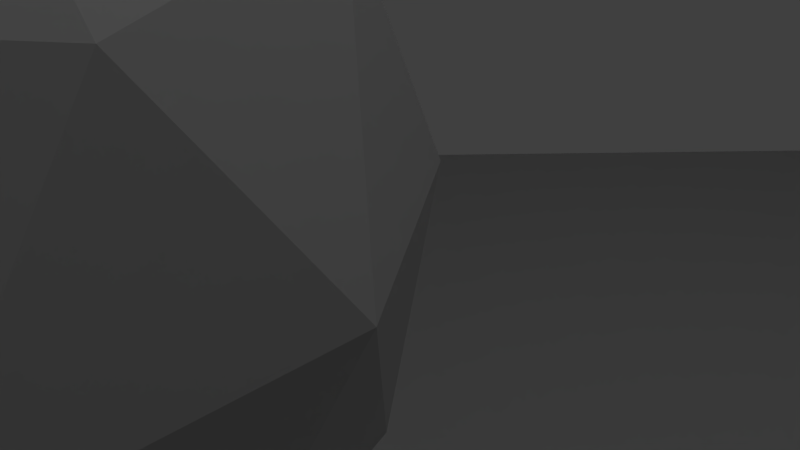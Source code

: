 # Source: TestLevel.blend  (saved by Blender 2.63.0; exported with 4.5.12 LTS)
import bpy
from mathutils import Matrix  # noqa: F401  (used for matrix-valued properties, if any)

bpy.ops.wm.read_factory_settings(use_empty=True)
scene = bpy.context.scene
scene.name = 'Scene'

# ---- collections
col_collection_1 = bpy.data.collections.new('Collection 1'); scene.collection.children.link(col_collection_1)

# ---- materials (node trees are filled in below, after node groups)
mat_material_003 = bpy.data.materials.new('Material.003')
mat_material_003.alpha_threshold = 0.0
mat_material_003.use_transparent_shadow = False
mat_material_003.roughness = 0.5
mat_material_003.line_color = (0.0, 0.0, 0.0, 1.0)
mat_material_001 = bpy.data.materials.new('Material.001')
mat_material_001.alpha_threshold = 0.0
mat_material_001.use_transparent_shadow = False
mat_material_001.roughness = 0.5
mat_material_001.specular_intensity = 0.674
mat_material_001.line_color = (0.0, 0.0, 0.0, 1.0)
mat_material_002 = bpy.data.materials.new('Material.002')
mat_material_002.alpha_threshold = 0.0
mat_material_002.use_transparent_shadow = False
mat_material_002.roughness = 0.5
mat_material_002.line_color = (0.0, 0.0, 0.0, 1.0)
mat_material = bpy.data.materials.new('Material')
mat_material.alpha_threshold = 0.0
mat_material.use_transparent_shadow = False
mat_material.roughness = 0.5
mat_material.line_color = (0.0, 0.0, 0.0, 1.0)

# ---- material node trees

# ---- world
world_world = bpy.data.worlds.new('World'); scene.world = world_world
world_world.color = (0.05088, 0.05088, 0.05088)
world_world.use_sun_shadow = False
world_world.sun_shadow_jitter_overblur = 0.0
world_world.cycles.sampling_method = 'MANUAL'
world_world.cycles.sample_map_resolution = 256

# ---- cameras
cam_camera = bpy.data.cameras.new('Camera')
cam_camera.clip_end = 100.0
cam_camera.lens = 35.0
cam_camera.sensor_width = 32.0
cam_camera.sensor_height = 18.0
cam_camera.ortho_scale = 7.314
cam_camera.dof.focus_distance = 0.0
cam_camera.dof.aperture_fstop = 128.0

# ---- lights
light_point = bpy.data.lights.new('Point', 'POINT')
light_point.transmission_factor = 0.0
light_point.energy = 1e+04
light_point.shadow_buffer_clip_start = 0.5
light_point.shadow_soft_size = 1.0
light_point.shadow_maximum_resolution = 0.006
light_point.use_absolute_resolution = True
light_point.cycles.use_multiple_importance_sampling = False
light_sun = bpy.data.lights.new('Sun', 'SUN')
light_sun.transmission_factor = 0.0
light_sun.angle = 1.571
light_sun.energy = 1.0
light_sun.shadow_buffer_clip_start = 0.5
light_sun.shadow_soft_size = 1.0
light_sun.shadow_cascade_max_distance = 1000.0
light_sun.cycles.use_multiple_importance_sampling = False

# ---- meshes
me_cube_002 = bpy.data.meshes.new('Cube.002')
me_cube_002.from_pydata([(-1.0, -1.0, -1.0), (-1.0, 1.0, -1.0), (1.0, 1.0, -1.0), (1.0, -1.0, -1.0), (-1.0, -1.0, 1.0), (-1.0, 1.0, 1.0), (1.0, 1.0, 1.0), (1.0, -1.0, 1.0)], [], [(4, 5, 1, 0), (5, 6, 2, 1), (6, 7, 3, 2), (7, 4, 0, 3), (0, 1, 2, 3), (7, 6, 5, 4)])
me_cube_002.materials.append(mat_material_003)
me_cube_002.use_remesh_preserve_volume = False
me_cube_002.use_remesh_preserve_attributes = False
me_cube_002.use_mirror_vertex_groups = False
me_cube_002.update()
me_log = bpy.data.meshes.new('Log')
me_log.from_pydata([(-1.0, -1.0, -1.0), (-1.0, 1.0, -1.0), (1.0, 1.0, -1.0), (1.0, -1.0, -1.0), (-1.0, -1.0, 1.0), (-1.0, 1.0, 1.0), (1.0, 1.0, 1.0), (1.0, -1.0, 1.0)], [], [(4, 5, 1, 0), (5, 6, 2, 1), (6, 7, 3, 2), (7, 4, 0, 3), (0, 1, 2, 3), (7, 6, 5, 4)])
me_log.materials.append(mat_material_001)
me_log.use_remesh_preserve_volume = False
me_log.use_remesh_preserve_attributes = False
me_log.use_mirror_vertex_groups = False
me_log.update()
me_cube_001 = bpy.data.meshes.new('Cube.001')
me_cube_001.from_pydata([(-1.0, -1.0, -1.0), (-1.0, 1.0, -1.0), (1.0, 1.0, -1.0), (1.0, -1.0, -1.0), (-1.0, -1.0, 1.0), (-1.0, 1.0, 1.0), (1.0, 1.0, 1.0), (1.0, -1.0, 1.0)], [], [(4, 5, 1, 0), (5, 6, 2, 1), (6, 7, 3, 2), (7, 4, 0, 3), (0, 1, 2, 3), (7, 6, 5, 4)])
_uv = me_cube_001.uv_layers.new(name='UV coord')
_uv.uv.foreach_set('vector', [0.6972, 0.5894, 1.697, 0.5894, 1.697, -0.4106, 0.6972, -0.4106, 0.0, 0.5894, 1.0, 0.5894, 1.0, -0.4106, 0.0, -0.4106, 0.6972, 0.5894, -0.3028, 0.5894, -0.3028, -0.4106, 0.6972, -0.4106, 0.0, 0.5894, -1.0, 0.5894, -1.0, -0.4106, 0.0, -0.4106, 0.0, 0.6972, 0.0, 1.697, 1.0, 1.697, 1.0, 0.6972, 0.0, 0.6972, 0.0, 1.697, -1.0, 1.697, -1.0, 0.6972])
me_cube_001.materials.append(mat_material_002)
me_cube_001.use_remesh_preserve_volume = False
me_cube_001.use_remesh_preserve_attributes = False
me_cube_001.use_mirror_vertex_groups = False
me_cube_001.update()
me_icosphere = bpy.data.meshes.new('Icosphere')
me_icosphere.from_pydata([(0.0, 0.0, -1.0), (0.7236, -0.5257, -0.4472), (-0.2764, -0.8506, -0.4472), (-0.8944, 0.0, -0.4472), (-0.2764, 0.8506, -0.4472), (0.7236, 0.5257, -0.4472), (0.2764, -0.8506, 0.4472), (-0.7236, -0.5257, 0.4472), (-0.7236, 0.5257, 0.4472), (0.2764, 0.8506, 0.4472), (0.8944, 0.0, 0.4472), (0.0, 0.0, 1.0), (0.4253, -0.309, -0.8507), (0.2629, -0.809, -0.5257), (-0.1625, -0.5, -0.8507), (0.4253, 0.309, -0.8507), (0.8506, 0.0, -0.5257), (-0.6882, -0.5, -0.5257), (-0.5257, 0.0, -0.8507), (-0.6882, 0.5, -0.5257), (-0.1625, 0.5, -0.8507), (0.2629, 0.809, -0.5257), (0.9511, 0.309, 0.0), (0.9511, -0.309, 0.0), (0.5878, -0.809, 0.0), (0.0, -1.0, 0.0), (-0.5878, -0.809, 0.0), (-0.9511, -0.309, 0.0), (-0.9511, 0.309, 0.0), (-0.5878, 0.809, 0.0), (0.0, 1.0, 0.0), (0.5878, 0.809, 0.0), (0.6882, -0.5, 0.5257), (-0.2629, -0.809, 0.5257), (-0.8506, 0.0, 0.5257), (-0.2629, 0.809, 0.5257), (0.6882, 0.5, 0.5257), (0.5257, 0.0, 0.8507), (0.1625, -0.5, 0.8507), (-0.4253, -0.309, 0.8507), (-0.4253, 0.309, 0.8507), (0.1625, 0.5, 0.8507)], [], [(0, 12, 14), (1, 12, 16), (0, 14, 18), (0, 18, 20), (0, 20, 15), (1, 16, 23), (2, 13, 25), (3, 17, 27), (4, 19, 29), (5, 21, 31), (1, 23, 24), (2, 25, 26), (3, 27, 28), (4, 29, 30), (5, 31, 22), (6, 32, 38), (7, 33, 39), (8, 34, 40), (9, 35, 41), (10, 36, 37), (14, 13, 2), (14, 12, 13), (12, 1, 13), (16, 15, 5), (16, 12, 15), (12, 0, 15), (18, 17, 3), (18, 14, 17), (14, 2, 17), (20, 19, 4), (20, 18, 19), (18, 3, 19), (15, 21, 5), (15, 20, 21), (20, 4, 21), (23, 22, 10), (23, 16, 22), (16, 5, 22), (25, 24, 6), (25, 13, 24), (13, 1, 24), (27, 26, 7), (27, 17, 26), (17, 2, 26), (29, 28, 8), (29, 19, 28), (19, 3, 28), (31, 30, 9), (31, 21, 30), (21, 4, 30), (24, 32, 6), (24, 23, 32), (23, 10, 32), (26, 33, 7), (26, 25, 33), (25, 6, 33), (28, 34, 8), (28, 27, 34), (27, 7, 34), (30, 35, 9), (30, 29, 35), (29, 8, 35), (22, 36, 10), (22, 31, 36), (31, 9, 36), (38, 37, 11), (38, 32, 37), (32, 10, 37), (39, 38, 11), (39, 33, 38), (33, 6, 38), (40, 39, 11), (40, 34, 39), (34, 7, 39), (41, 40, 11), (41, 35, 40), (35, 8, 40), (37, 41, 11), (37, 36, 41), (36, 9, 41)])
_uv = me_icosphere.uv_layers.new(name='UVMap')
_uv.uv.foreach_set('vector', [0.4953, 0.8529, 0.8613, 0.9599, 0.6585, 0.7914, 0.9532, 0.7914, 0.8613, 0.9599, 1.104, 0.8018, 0.4953, 0.8529, 0.6585, 0.7914, 0.5393, 0.6854, 0.4953, 0.8529, 0.5393, 0.6854, 0.4166, 0.7045, 0.4953, 0.8529, 0.4166, 0.7045, 0.2972, 0.8374, 0.9532, 0.7914, 1.104, 0.8018, 1.019, 0.6457, 0.7289, 0.65, 0.8158, 0.7618, 0.8101, 0.562, 0.5588, 0.513, 0.6384, 0.594, 0.6256, 0.3956, 0.3824, 0.5397, 0.4709, 0.531, 0.4092, 0.3715, 0.2096, 0.7005, 0.3058, 0.6378, 0.2197, 0.5253, 0.9532, 0.7914, 1.019, 0.6457, 0.9092, 0.6285, 0.7289, 0.65, 0.8101, 0.562, 0.7197, 0.4747, 0.5588, 0.513, 0.6256, 0.3956, 0.5192, 0.3543, 0.3824, 0.5397, 0.4092, 0.3715, 0.3101, 0.438, 0.2096, 0.7005, 0.2197, 0.5253, 0.1256, 0.6044, 0.8824, 0.4603, 0.9709, 0.469, 0.9166, 0.2955, 0.7096, 0.2995, 0.8058, 0.3622, 0.7972, 0.1626, 0.4532, 0.2086, 0.6044, 0.1982, 0.3613, 0.04008, 0.2289, 0.35, 0.3158, 0.2382, 0.1585, 0.2086, 0.0588, 0.487, 0.1384, 0.406, 0.03933, 0.3146, 0.6585, 0.7914, 0.8158, 0.7618, 0.7289, 0.65, 0.6585, 0.7914, 0.8613, 0.9599, 0.8158, 0.7618, 0.8613, 0.9599, 0.9532, 0.7914, 0.8158, 0.7618, 0.1044, 0.8018, 0.2972, 0.8374, 0.2096, 0.7005, 1.104, 0.8018, 0.8613, 0.9599, 1.297, 0.8374, 0.8613, 0.9599, 0.4953, 0.8529, 1.297, 0.8374, 0.5393, 0.6854, 0.6384, 0.594, 0.5588, 0.513, 0.5393, 0.6854, 0.6585, 0.7914, 0.6384, 0.594, 0.6585, 0.7914, 0.7289, 0.65, 0.6384, 0.594, 0.4166, 0.7045, 0.4709, 0.531, 0.3824, 0.5397, 0.4166, 0.7045, 0.5393, 0.6854, 0.4709, 0.531, 0.5393, 0.6854, 0.5588, 0.513, 0.4709, 0.531, 0.2972, 0.8374, 0.3058, 0.6378, 0.2096, 0.7005, 0.2972, 0.8374, 0.4166, 0.7045, 0.3058, 0.6378, 0.4166, 0.7045, 0.3824, 0.5397, 0.3058, 0.6378, 0.01923, 0.6457, 0.1256, 0.6044, 0.0588, 0.487, 0.01923, 0.6457, 0.1044, 0.8018, 0.1256, 0.6044, 0.1044, 0.8018, 0.2096, 0.7005, 0.1256, 0.6044, 0.8101, 0.562, 0.9092, 0.6285, 0.8824, 0.4603, 0.8101, 0.562, 0.8158, 0.7618, 0.9092, 0.6285, 0.8158, 0.7618, 0.9532, 0.7914, 0.9092, 0.6285, 0.6256, 0.3956, 0.7197, 0.4747, 0.7096, 0.2995, 0.6256, 0.3956, 0.6384, 0.594, 0.7197, 0.4747, 0.6384, 0.594, 0.7289, 0.65, 0.7197, 0.4747, 0.4092, 0.3715, 0.5192, 0.3543, 0.4532, 0.2086, 0.4092, 0.3715, 0.4709, 0.531, 0.5192, 0.3543, 0.4709, 0.531, 0.5588, 0.513, 0.5192, 0.3543, 0.2197, 0.5253, 0.3101, 0.438, 0.2289, 0.35, 0.2197, 0.5253, 0.3058, 0.6378, 0.3101, 0.438, 0.3058, 0.6378, 0.3824, 0.5397, 0.3101, 0.438, 0.9092, 0.6285, 0.9709, 0.469, 0.8824, 0.4603, 0.9092, 0.6285, 1.019, 0.6457, 0.9709, 0.469, 1.019, 0.6457, 1.059, 0.487, 0.9709, 0.469, 0.7197, 0.4747, 0.8058, 0.3622, 0.7096, 0.2995, 0.7197, 0.4747, 0.8101, 0.562, 0.8058, 0.3622, 0.8101, 0.562, 0.8824, 0.4603, 0.8058, 0.3622, 0.5192, 0.3543, 0.6044, 0.1982, 0.4532, 0.2086, 0.5192, 0.3543, 0.6256, 0.3956, 0.6044, 0.1982, 0.6256, 0.3956, 0.7096, 0.2995, 0.6044, 0.1982, 0.3101, 0.438, 0.3158, 0.2382, 0.2289, 0.35, 0.3101, 0.438, 0.4092, 0.3715, 0.3158, 0.2382, 0.4092, 0.3715, 0.4532, 0.2086, 0.3158, 0.2382, 0.1256, 0.6044, 0.1384, 0.406, 0.0588, 0.487, 0.1256, 0.6044, 0.2197, 0.5253, 0.1384, 0.406, 0.2197, 0.5253, 0.2289, 0.35, 0.1384, 0.406, 0.9166, 0.2955, 1.039, 0.3146, 0.9953, 0.1471, 0.9166, 0.2955, 0.9709, 0.469, 1.039, 0.3146, 0.9709, 0.469, 1.059, 0.487, 1.039, 0.3146, 0.7972, 0.1626, 0.9166, 0.2955, 0.9953, 0.1471, 0.7972, 0.1626, 0.8058, 0.3622, 0.9166, 0.2955, 0.8058, 0.3622, 0.8824, 0.4603, 0.9166, 0.2955, 1.361, 0.04008, 0.7972, 0.1626, 0.9953, 0.1471, 0.3613, 0.04008, 0.6044, 0.1982, 0.7972, 0.1626, 0.6044, 0.1982, 0.7096, 0.2995, 0.7972, 0.1626, 1.158, 0.2086, 1.361, 0.04008, 0.9953, 0.1471, 0.1585, 0.2086, 0.3158, 0.2382, 0.3613, 0.04008, 0.3158, 0.2382, 0.4532, 0.2086, 0.3613, 0.04008, 1.039, 0.3146, 1.158, 0.2086, 0.9953, 0.1471, 0.03933, 0.3146, 0.1384, 0.406, 0.1585, 0.2086, 0.1384, 0.406, 0.2289, 0.35, 0.1585, 0.2086])
_ca = me_icosphere.color_attributes.new('Col', 'BYTE_COLOR', 'CORNER')
_ca.data.foreach_set('color', [1.0, 1.0, 1.0, 1.0, 1.0, 1.0, 1.0, 1.0, 1.0, 1.0, 1.0, 1.0, 1.0, 1.0, 1.0, 1.0, 1.0, 1.0, 1.0, 1.0, 1.0, 1.0, 1.0, 1.0, 1.0, 1.0, 1.0, 1.0, 1.0, 1.0, 1.0, 1.0, 1.0, 1.0, 1.0, 1.0, 1.0, 1.0, 1.0, 1.0, 1.0, 1.0, 1.0, 1.0, 1.0, 1.0, 1.0, 1.0, 1.0, 1.0, 1.0, 1.0, 1.0, 1.0, 1.0, 1.0, 1.0, 1.0, 1.0, 1.0, 1.0, 1.0, 1.0, 1.0, 1.0, 1.0, 1.0, 1.0, 1.0, 1.0, 1.0, 1.0, 1.0, 1.0, 1.0, 1.0, 1.0, 1.0, 1.0, 1.0, 1.0, 1.0, 1.0, 1.0, 1.0, 1.0, 1.0, 1.0, 1.0, 1.0, 1.0, 1.0, 1.0, 1.0, 1.0, 1.0, 1.0, 1.0, 1.0, 1.0, 1.0, 1.0, 1.0, 1.0, 1.0, 1.0, 1.0, 1.0, 1.0, 1.0, 1.0, 1.0, 1.0, 1.0, 1.0, 1.0, 1.0, 1.0, 1.0, 1.0, 1.0, 1.0, 1.0, 1.0, 1.0, 1.0, 1.0, 1.0, 1.0, 1.0, 1.0, 1.0, 1.0, 1.0, 1.0, 1.0, 1.0, 1.0, 1.0, 1.0, 1.0, 1.0, 1.0, 1.0, 1.0, 1.0, 1.0, 1.0, 1.0, 1.0, 1.0, 1.0, 1.0, 1.0, 1.0, 1.0, 1.0, 1.0, 1.0, 1.0, 1.0, 1.0, 1.0, 1.0, 1.0, 1.0, 1.0, 1.0, 1.0, 1.0, 1.0, 1.0, 1.0, 1.0, 1.0, 1.0, 1.0, 1.0, 1.0, 1.0, 1.0, 1.0, 1.0, 1.0, 1.0, 1.0, 1.0, 1.0, 1.0, 1.0, 1.0, 1.0, 1.0, 1.0, 1.0, 1.0, 1.0, 1.0, 1.0, 1.0, 1.0, 1.0, 1.0, 1.0, 1.0, 1.0, 1.0, 1.0, 1.0, 1.0, 1.0, 1.0, 1.0, 1.0, 1.0, 1.0, 1.0, 1.0, 1.0, 1.0, 1.0, 1.0, 1.0, 1.0, 1.0, 1.0, 1.0, 1.0, 1.0, 1.0, 1.0, 1.0, 1.0, 1.0, 1.0, 1.0, 1.0, 1.0, 1.0, 1.0, 1.0, 1.0, 1.0, 1.0, 1.0, 1.0, 1.0, 1.0, 1.0, 1.0, 1.0, 1.0, 1.0, 1.0, 1.0, 1.0, 1.0, 1.0, 1.0, 1.0, 1.0, 1.0, 1.0, 1.0, 1.0, 1.0, 1.0, 1.0, 1.0, 1.0, 1.0, 1.0, 1.0, 1.0, 1.0, 1.0, 1.0, 1.0, 1.0, 1.0, 1.0, 1.0, 1.0, 1.0, 1.0, 1.0, 1.0, 1.0, 1.0, 1.0, 1.0, 1.0, 1.0, 1.0, 1.0, 1.0, 1.0, 1.0, 1.0, 1.0, 1.0, 1.0, 1.0, 1.0, 1.0, 1.0, 1.0, 1.0, 1.0, 1.0, 1.0, 1.0, 1.0, 1.0, 1.0, 1.0, 1.0, 1.0, 1.0, 1.0, 1.0, 1.0, 1.0, 1.0, 1.0, 1.0, 1.0, 1.0, 1.0, 1.0, 1.0, 1.0, 1.0, 1.0, 1.0, 1.0, 1.0, 1.0, 1.0, 1.0, 1.0, 1.0, 1.0, 1.0, 1.0, 1.0, 1.0, 1.0, 1.0, 1.0, 1.0, 1.0, 1.0, 1.0, 1.0, 1.0, 1.0, 1.0, 1.0, 1.0, 1.0, 1.0, 1.0, 1.0, 1.0, 1.0, 1.0, 1.0, 1.0, 1.0, 1.0, 1.0, 1.0, 1.0, 1.0, 1.0, 1.0, 1.0, 1.0, 1.0, 1.0, 1.0, 1.0, 1.0, 1.0, 1.0, 1.0, 1.0, 1.0, 1.0, 1.0, 1.0, 1.0, 1.0, 1.0, 1.0, 1.0, 1.0, 1.0, 1.0, 1.0, 1.0, 1.0, 1.0, 1.0, 1.0, 1.0, 1.0, 1.0, 1.0, 1.0, 1.0, 1.0, 1.0, 1.0, 1.0, 1.0, 1.0, 1.0, 1.0, 1.0, 1.0, 1.0, 1.0, 1.0, 1.0, 1.0, 1.0, 1.0, 1.0, 1.0, 1.0, 1.0, 1.0, 1.0, 1.0, 1.0, 1.0, 1.0, 1.0, 1.0, 1.0, 1.0, 1.0, 1.0, 1.0, 1.0, 1.0, 1.0, 1.0, 1.0, 1.0, 1.0, 1.0, 1.0, 1.0, 1.0, 1.0, 1.0, 1.0, 1.0, 1.0, 1.0, 1.0, 1.0, 1.0, 1.0, 1.0, 1.0, 1.0, 1.0, 1.0, 1.0, 1.0, 1.0, 1.0, 1.0, 1.0, 1.0, 1.0, 1.0, 1.0, 1.0, 1.0, 1.0, 1.0, 1.0, 1.0, 1.0, 1.0, 1.0, 1.0, 1.0, 1.0, 1.0, 1.0, 1.0, 1.0, 1.0, 1.0, 1.0, 1.0, 1.0, 1.0, 1.0, 1.0, 1.0, 1.0, 1.0, 1.0, 1.0, 1.0, 1.0, 1.0, 1.0, 1.0, 1.0, 1.0, 1.0, 1.0, 1.0, 1.0, 1.0, 1.0, 1.0, 1.0, 1.0, 1.0, 1.0, 1.0, 1.0, 1.0, 1.0, 1.0, 1.0, 1.0, 1.0, 1.0, 1.0, 1.0, 1.0, 1.0, 1.0, 1.0, 1.0, 1.0, 1.0, 1.0, 1.0, 1.0, 1.0, 1.0, 1.0, 1.0, 1.0, 1.0, 1.0, 1.0, 1.0, 1.0, 1.0, 1.0, 1.0, 1.0, 1.0, 1.0, 1.0, 1.0, 1.0, 1.0, 1.0, 1.0, 1.0, 1.0, 1.0, 1.0, 1.0, 1.0, 1.0, 1.0, 1.0, 1.0, 1.0, 1.0, 1.0, 1.0, 1.0, 1.0, 1.0, 1.0, 1.0, 1.0, 1.0, 1.0, 1.0, 1.0, 1.0, 1.0, 1.0, 1.0, 1.0, 1.0, 1.0, 1.0, 1.0, 1.0, 1.0, 1.0, 1.0, 1.0, 1.0, 1.0, 1.0, 1.0, 1.0, 1.0, 1.0, 1.0, 1.0, 1.0, 1.0, 1.0, 1.0, 1.0, 1.0, 1.0, 1.0, 1.0, 1.0, 1.0, 1.0, 1.0, 1.0, 1.0, 1.0, 1.0, 1.0, 1.0, 1.0, 1.0, 1.0, 1.0, 1.0, 1.0, 1.0, 1.0, 1.0, 1.0, 1.0, 1.0, 1.0, 1.0, 1.0, 1.0, 1.0, 1.0, 1.0, 1.0, 1.0, 1.0, 1.0, 1.0, 1.0, 1.0, 1.0, 1.0, 1.0, 1.0, 1.0, 1.0, 1.0, 1.0, 1.0, 1.0, 1.0, 1.0, 1.0, 1.0, 1.0, 1.0, 1.0, 1.0, 1.0, 1.0, 1.0, 1.0, 1.0, 1.0, 1.0, 1.0, 1.0, 1.0, 1.0, 1.0, 1.0, 1.0, 1.0, 1.0, 1.0, 1.0, 1.0, 1.0, 1.0, 1.0, 1.0, 1.0, 1.0, 1.0, 1.0, 1.0, 1.0, 1.0, 1.0, 1.0, 1.0, 1.0, 1.0, 1.0, 1.0, 1.0, 1.0, 1.0, 1.0, 1.0, 1.0, 1.0, 1.0, 1.0, 1.0, 1.0, 1.0, 1.0, 1.0, 1.0, 1.0, 1.0, 1.0, 1.0, 1.0, 1.0, 1.0, 1.0, 1.0, 1.0, 1.0, 1.0, 1.0, 1.0, 1.0, 1.0, 1.0, 1.0, 1.0, 1.0, 1.0, 1.0, 1.0, 1.0, 1.0, 1.0, 1.0, 1.0, 1.0, 1.0, 1.0, 1.0, 1.0, 1.0, 1.0, 1.0, 1.0, 1.0, 1.0, 1.0, 1.0, 1.0, 1.0, 1.0, 1.0, 1.0, 1.0, 1.0, 1.0, 1.0, 1.0, 1.0, 1.0, 1.0, 1.0, 1.0, 1.0, 1.0, 1.0, 1.0, 1.0, 1.0, 1.0, 1.0, 1.0, 1.0, 1.0, 1.0, 1.0, 1.0, 1.0, 1.0, 1.0, 1.0, 1.0, 1.0, 1.0, 1.0, 1.0, 1.0, 1.0, 1.0, 1.0, 1.0, 1.0, 1.0, 1.0, 1.0, 1.0, 1.0, 1.0, 1.0, 1.0, 1.0, 1.0, 1.0, 1.0, 1.0, 1.0, 1.0, 1.0, 1.0, 1.0, 1.0, 1.0, 1.0, 1.0, 1.0, 1.0, 1.0, 1.0, 1.0, 1.0, 1.0, 1.0, 1.0, 1.0, 1.0, 1.0, 1.0, 1.0, 1.0, 1.0, 1.0, 1.0, 1.0, 1.0, 1.0, 1.0, 1.0, 1.0, 1.0, 1.0, 1.0, 1.0, 1.0, 1.0, 1.0, 1.0, 1.0, 1.0, 1.0, 1.0, 1.0, 1.0, 1.0, 1.0, 1.0, 1.0, 1.0, 1.0, 1.0, 1.0, 1.0, 1.0, 1.0, 1.0, 1.0, 1.0, 1.0, 1.0, 1.0, 1.0, 1.0, 1.0, 1.0, 1.0, 1.0, 1.0, 1.0, 1.0, 1.0, 1.0, 1.0, 1.0, 1.0, 1.0, 1.0, 1.0, 1.0, 1.0, 1.0, 1.0, 1.0, 1.0, 1.0, 1.0, 1.0, 1.0, 1.0, 1.0, 1.0, 1.0, 1.0, 1.0, 1.0, 1.0, 1.0, 1.0, 1.0, 1.0, 1.0, 1.0, 1.0, 1.0, 1.0, 1.0, 1.0, 1.0, 1.0, 1.0, 1.0, 1.0, 1.0, 1.0, 1.0, 1.0, 1.0, 1.0, 1.0, 1.0, 1.0, 1.0, 1.0, 1.0, 1.0])
me_icosphere.materials.append(mat_material_001)
me_icosphere.use_remesh_preserve_volume = False
me_icosphere.use_remesh_preserve_attributes = False
me_icosphere.use_mirror_vertex_groups = False
me_icosphere.update()
me_cube = bpy.data.meshes.new('Cube')
me_cube.from_pydata([(-1.0, -1.0, -1.0), (-1.0, 1.0, -1.0), (1.0, 1.0, -1.0), (1.0, -1.0, -1.0), (-1.0, -1.0, 1.0), (-1.0, 1.0, 1.0), (1.0, 1.0, 1.0), (1.0, -1.0, 1.0)], [], [(4, 5, 1, 0), (5, 6, 2, 1), (6, 7, 3, 2), (7, 4, 0, 3), (0, 1, 2, 3), (7, 6, 5, 4)])
_uv = me_cube.uv_layers.new(name='UVMap')
_uv.uv.foreach_set('vector', [0.0, 0.7623, 1.0, 0.7623, 1.0, -0.2377, 0.0, -0.2377, 0.0, 0.7623, 1.0, 0.7623, 1.0, -0.2377, 0.0, -0.2377, 0.0, 0.7623, -1.0, 0.7623, -1.0, -0.2377, 0.0, -0.2377, 0.0, 0.7623, -1.0, 0.7623, -1.0, -0.2377, 0.0, -0.2377, 0.0, 0.0, 0.0, 1.0, 1.0, 1.0, 1.0, 0.0, 0.0, 0.0, 0.0, 1.0, -1.0, 1.0, -1.0, 0.0])
me_cube.materials.append(mat_material)
me_cube.use_remesh_preserve_volume = False
me_cube.use_remesh_preserve_attributes = False
me_cube.use_mirror_vertex_groups = False
me_cube.update()

# ---- objects
ob_cube_002 = bpy.data.objects.new('Cube.002', me_cube_002)
ob_log = bpy.data.objects.new('Log', me_log)
ob_point = bpy.data.objects.new('Point', light_point)
ob_sun = bpy.data.objects.new('Sun', light_sun)
ob_cube_001 = bpy.data.objects.new('Cube.001', me_cube_001)
ob_icosphere = bpy.data.objects.new('Icosphere', me_icosphere)
ob_cube = bpy.data.objects.new('Cube', me_cube)
ob_camera = bpy.data.objects.new('Camera', cam_camera)

# ---- transforms, parenting, visibility, modifiers, constraints
ob_cube_002.location = (29.86, 0.0, -10.7)
ob_cube_002.lineart.crease_threshold = 0.0
ob_log.location = (-17.29, -34.86, -2.109)
ob_log.rotation_euler = (4.665, -0.0, 0.0)
ob_log.scale = (-19.62, -24.52, -2.452)
ob_log.lineart.crease_threshold = 0.0
ob_point.location = (4.448, 21.74, 57.77)
ob_point.lineart.crease_threshold = 0.0
ob_sun.location = (-171.2, -303.1, 295.0)
ob_sun.lineart.crease_threshold = 0.0
ob_cube_001.location = (0.0, -50.61, -7.414)
ob_cube_001.scale = (6.987, 6.987, 6.987)
ob_cube_001.lineart.crease_threshold = 0.0
ob_icosphere.location = (-22.07, 0.0, -5.628)
ob_icosphere.scale = (-17.68, -17.68, -17.68)
ob_icosphere.lineart.crease_threshold = 0.0
ob_cube.location = (0.5554, -0.1916, 90.08)
ob_cube.scale = (121.3, 121.3, 121.3)
ob_cube.lineart.crease_threshold = 0.0
ob_camera.location = (8.438, -6.477, 6.207)
ob_camera.rotation_euler = (1.109, 0.01082, 0.8149)
ob_camera.lock_rotations_4d = False
ob_camera.empty_display_type = 'ARROWS'
ob_camera.color = (0.0, 0.0, 0.0, 0.0)
ob_camera.display_type = 'WIRE'
ob_camera.lineart.crease_threshold = 0.0

# ---- collection membership
col_collection_1.objects.link(ob_cube_002)
col_collection_1.objects.link(ob_log)
col_collection_1.objects.link(ob_point)
col_collection_1.objects.link(ob_sun)
col_collection_1.objects.link(ob_cube_001)
col_collection_1.objects.link(ob_icosphere)
col_collection_1.objects.link(ob_cube)
col_collection_1.objects.link(ob_camera)

# ---- scene / render settings (as saved in the file)
scene.camera = ob_camera
scene.frame_start = 1; scene.frame_end = 250; scene.frame_set(1)
scene.render.engine = 'BLENDER_EEVEE_NEXT'
scene.render.image_settings.color_mode = 'RGB'
scene.render.image_settings.compression = 90
scene.render.resolution_percentage = 50
scene.render.dither_intensity = 0.0
scene.render.bake_margin = 2
scene.render.bake_bias = 0.0
scene.cycles.use_denoising = False
scene.cycles.samples = 10
scene.cycles.sampling_pattern = 'TABULATED_SOBOL'
scene.cycles.light_sampling_threshold = 0.0
scene.cycles.use_adaptive_sampling = False
scene.cycles.use_light_tree = False
scene.cycles.blur_glossy = 0.0
scene.cycles.volume_bounces = 1
scene.cycles.pixel_filter_type = 'GAUSSIAN'
scene.cycles.sample_clamp_indirect = 0.0
scene.view_settings.view_transform = 'Standard'
bpy.context.view_layer.update()
